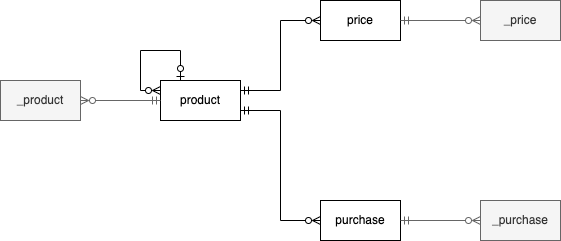

The diagram above was exported from draw.io. Its source (the exported page's mxGraphModel, read from the mxfile embedded in the PNG):
<mxGraphModel dx="2452" dy="781" grid="1" gridSize="10" guides="1" tooltips="1" connect="1" arrows="1" fold="1" page="0" pageScale="1" pageWidth="1169" pageHeight="827" math="0" shadow="0">
  <root>
    <mxCell id="0" />
    <mxCell id="1" parent="0" />
    <mxCell id="6qe5rc-JjDiMm099iCgB-1" value="product" style="whiteSpace=wrap;html=1;align=center;" vertex="1" parent="1">
      <mxGeometry x="80" y="240" width="80" height="40" as="geometry" />
    </mxCell>
    <mxCell id="6qe5rc-JjDiMm099iCgB-4" style="edgeStyle=orthogonalEdgeStyle;rounded=0;orthogonalLoop=1;jettySize=auto;html=1;exitX=0;exitY=0.5;exitDx=0;exitDy=0;entryX=1;entryY=0.25;entryDx=0;entryDy=0;endArrow=ERmandOne;endFill=0;startArrow=ERzeroToMany;startFill=0;" edge="1" parent="1" source="6qe5rc-JjDiMm099iCgB-2" target="6qe5rc-JjDiMm099iCgB-1">
      <mxGeometry relative="1" as="geometry" />
    </mxCell>
    <mxCell id="6qe5rc-JjDiMm099iCgB-2" value="price" style="whiteSpace=wrap;html=1;align=center;" vertex="1" parent="1">
      <mxGeometry x="240" y="160" width="80" height="40" as="geometry" />
    </mxCell>
    <mxCell id="6qe5rc-JjDiMm099iCgB-5" style="edgeStyle=orthogonalEdgeStyle;rounded=0;orthogonalLoop=1;jettySize=auto;html=1;exitX=0;exitY=0.5;exitDx=0;exitDy=0;entryX=1;entryY=0.75;entryDx=0;entryDy=0;endArrow=ERmandOne;endFill=0;startArrow=ERzeroToMany;startFill=0;" edge="1" parent="1" source="6qe5rc-JjDiMm099iCgB-3" target="6qe5rc-JjDiMm099iCgB-1">
      <mxGeometry relative="1" as="geometry" />
    </mxCell>
    <mxCell id="6qe5rc-JjDiMm099iCgB-3" value="purchase" style="whiteSpace=wrap;html=1;align=center;" vertex="1" parent="1">
      <mxGeometry x="240" y="360" width="80" height="40" as="geometry" />
    </mxCell>
    <mxCell id="6qe5rc-JjDiMm099iCgB-6" style="edgeStyle=orthogonalEdgeStyle;rounded=0;orthogonalLoop=1;jettySize=auto;html=1;exitX=0;exitY=0.25;exitDx=0;exitDy=0;entryX=0.25;entryY=0;entryDx=0;entryDy=0;endArrow=ERzeroToOne;endFill=0;startArrow=ERzeroToMany;startFill=0;" edge="1" parent="1" source="6qe5rc-JjDiMm099iCgB-1" target="6qe5rc-JjDiMm099iCgB-1">
      <mxGeometry relative="1" as="geometry">
        <Array as="points">
          <mxPoint x="60" y="250" />
          <mxPoint x="60" y="210" />
          <mxPoint x="100" y="210" />
        </Array>
      </mxGeometry>
    </mxCell>
    <mxCell id="6qe5rc-JjDiMm099iCgB-8" style="edgeStyle=orthogonalEdgeStyle;rounded=0;orthogonalLoop=1;jettySize=auto;html=1;exitX=0;exitY=0.5;exitDx=0;exitDy=0;entryX=1;entryY=0.5;entryDx=0;entryDy=0;endArrow=ERmandOne;endFill=0;startArrow=ERzeroToMany;startFill=0;fillColor=#f5f5f5;strokeColor=#666666;" edge="1" parent="1" source="6qe5rc-JjDiMm099iCgB-7" target="6qe5rc-JjDiMm099iCgB-2">
      <mxGeometry relative="1" as="geometry" />
    </mxCell>
    <mxCell id="6qe5rc-JjDiMm099iCgB-7" value="_price" style="whiteSpace=wrap;html=1;align=center;fillColor=#f5f5f5;fontColor=#333333;strokeColor=#666666;" vertex="1" parent="1">
      <mxGeometry x="400" y="160" width="80" height="40" as="geometry" />
    </mxCell>
    <mxCell id="6qe5rc-JjDiMm099iCgB-10" style="edgeStyle=orthogonalEdgeStyle;rounded=0;orthogonalLoop=1;jettySize=auto;html=1;exitX=0;exitY=0.5;exitDx=0;exitDy=0;entryX=1;entryY=0.5;entryDx=0;entryDy=0;endArrow=ERmandOne;endFill=0;startArrow=ERzeroToMany;startFill=0;fillColor=#f5f5f5;strokeColor=#666666;" edge="1" parent="1" source="6qe5rc-JjDiMm099iCgB-9" target="6qe5rc-JjDiMm099iCgB-3">
      <mxGeometry relative="1" as="geometry" />
    </mxCell>
    <mxCell id="6qe5rc-JjDiMm099iCgB-9" value="_purchase" style="whiteSpace=wrap;html=1;align=center;fillColor=#f5f5f5;fontColor=#333333;strokeColor=#666666;" vertex="1" parent="1">
      <mxGeometry x="400" y="360" width="80" height="40" as="geometry" />
    </mxCell>
    <mxCell id="6qe5rc-JjDiMm099iCgB-12" style="edgeStyle=orthogonalEdgeStyle;rounded=0;orthogonalLoop=1;jettySize=auto;html=1;exitX=1;exitY=0.5;exitDx=0;exitDy=0;entryX=0;entryY=0.5;entryDx=0;entryDy=0;endArrow=ERmandOne;endFill=0;startArrow=ERzeroToMany;startFill=0;fillColor=#f5f5f5;strokeColor=#666666;" edge="1" parent="1" source="6qe5rc-JjDiMm099iCgB-11" target="6qe5rc-JjDiMm099iCgB-1">
      <mxGeometry relative="1" as="geometry" />
    </mxCell>
    <mxCell id="6qe5rc-JjDiMm099iCgB-11" value="_product" style="whiteSpace=wrap;html=1;align=center;fillColor=#f5f5f5;fontColor=#333333;strokeColor=#666666;" vertex="1" parent="1">
      <mxGeometry x="-80" y="240" width="80" height="40" as="geometry" />
    </mxCell>
  </root>
</mxGraphModel>